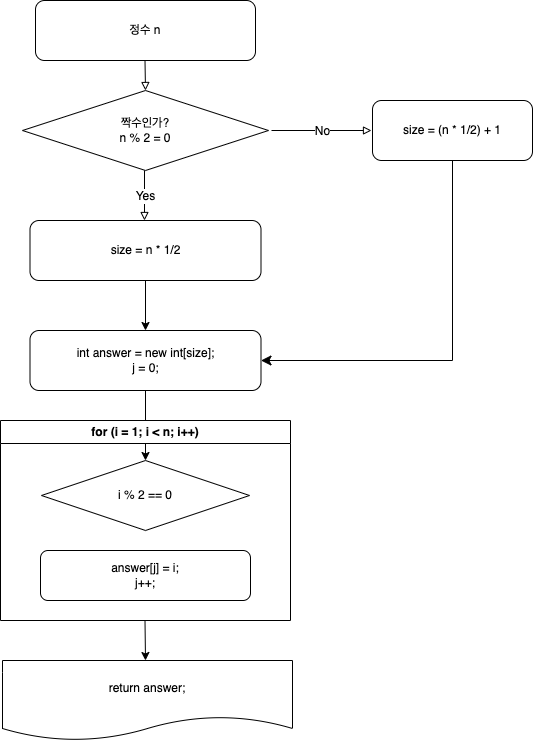

The diagram above was exported from draw.io. Its source (the exported page's mxGraphModel, read from the mxfile embedded in the PNG):
<mxGraphModel dx="996" dy="741" grid="1" gridSize="10" guides="1" tooltips="1" connect="1" arrows="1" fold="1" page="1" pageScale="1" pageWidth="827" pageHeight="1169" math="0" shadow="0">
  <root>
    <mxCell id="0" />
    <mxCell id="1" parent="0" />
    <mxCell id="rIg-x5GYth2miL268xJK-1" value="정수 n" style="rounded=1;whiteSpace=wrap;html=1;" vertex="1" parent="1">
      <mxGeometry x="233" y="50" width="220" height="60" as="geometry" />
    </mxCell>
    <mxCell id="rIg-x5GYth2miL268xJK-2" value="짝수인가?&lt;br&gt;n % 2 = 0" style="rhombus;whiteSpace=wrap;html=1;" vertex="1" parent="1">
      <mxGeometry x="220" y="140" width="246" height="80" as="geometry" />
    </mxCell>
    <mxCell id="rIg-x5GYth2miL268xJK-15" value="" style="edgeStyle=orthogonalEdgeStyle;rounded=0;orthogonalLoop=1;jettySize=auto;html=1;" edge="1" parent="1" source="rIg-x5GYth2miL268xJK-3" target="rIg-x5GYth2miL268xJK-14">
      <mxGeometry relative="1" as="geometry" />
    </mxCell>
    <mxCell id="rIg-x5GYth2miL268xJK-3" value="size = n * 1/2" style="rounded=1;whiteSpace=wrap;html=1;" vertex="1" parent="1">
      <mxGeometry x="227.5" y="270" width="231" height="60" as="geometry" />
    </mxCell>
    <mxCell id="rIg-x5GYth2miL268xJK-4" value="" style="endArrow=block;html=1;rounded=0;endFill=0;" edge="1" parent="1">
      <mxGeometry relative="1" as="geometry">
        <mxPoint x="469" y="180" as="sourcePoint" />
        <mxPoint x="569" y="180" as="targetPoint" />
      </mxGeometry>
    </mxCell>
    <mxCell id="rIg-x5GYth2miL268xJK-5" value="&lt;font style=&quot;font-size: 12px;&quot;&gt;No&lt;/font&gt;" style="edgeLabel;resizable=0;html=1;align=center;verticalAlign=middle;" connectable="0" vertex="1" parent="rIg-x5GYth2miL268xJK-4">
      <mxGeometry relative="1" as="geometry" />
    </mxCell>
    <mxCell id="rIg-x5GYth2miL268xJK-10" value="" style="endArrow=block;html=1;rounded=0;endFill=0;" edge="1" parent="1">
      <mxGeometry relative="1" as="geometry">
        <mxPoint x="342" y="220" as="sourcePoint" />
        <mxPoint x="342" y="270" as="targetPoint" />
      </mxGeometry>
    </mxCell>
    <mxCell id="rIg-x5GYth2miL268xJK-11" value="&lt;font style=&quot;font-size: 12px;&quot;&gt;Yes&lt;/font&gt;" style="edgeLabel;resizable=0;html=1;align=center;verticalAlign=middle;" connectable="0" vertex="1" parent="rIg-x5GYth2miL268xJK-10">
      <mxGeometry relative="1" as="geometry" />
    </mxCell>
    <mxCell id="rIg-x5GYth2miL268xJK-12" value="" style="endArrow=block;html=1;rounded=0;endFill=0;" edge="1" parent="1">
      <mxGeometry width="50" height="50" relative="1" as="geometry">
        <mxPoint x="342.5" y="110" as="sourcePoint" />
        <mxPoint x="343" y="140" as="targetPoint" />
      </mxGeometry>
    </mxCell>
    <mxCell id="rIg-x5GYth2miL268xJK-13" value="size = (n * 1/2) + 1" style="rounded=1;whiteSpace=wrap;html=1;" vertex="1" parent="1">
      <mxGeometry x="570" y="150" width="160" height="60" as="geometry" />
    </mxCell>
    <mxCell id="rIg-x5GYth2miL268xJK-20" value="" style="edgeStyle=orthogonalEdgeStyle;rounded=0;orthogonalLoop=1;jettySize=auto;html=1;" edge="1" parent="1" source="rIg-x5GYth2miL268xJK-14" target="rIg-x5GYth2miL268xJK-18">
      <mxGeometry relative="1" as="geometry" />
    </mxCell>
    <mxCell id="rIg-x5GYth2miL268xJK-14" value="int answer = new int[size];&lt;br&gt;j = 0;" style="rounded=1;whiteSpace=wrap;html=1;" vertex="1" parent="1">
      <mxGeometry x="227.5" y="380" width="231" height="60" as="geometry" />
    </mxCell>
    <mxCell id="rIg-x5GYth2miL268xJK-16" value="" style="edgeStyle=segmentEdgeStyle;endArrow=classic;html=1;curved=0;rounded=0;endSize=8;startSize=8;entryX=1;entryY=0.5;entryDx=0;entryDy=0;exitX=0.5;exitY=1;exitDx=0;exitDy=0;" edge="1" parent="1" source="rIg-x5GYth2miL268xJK-13" target="rIg-x5GYth2miL268xJK-14">
      <mxGeometry width="50" height="50" relative="1" as="geometry">
        <mxPoint x="600" y="360" as="sourcePoint" />
        <mxPoint x="650" y="310" as="targetPoint" />
        <Array as="points">
          <mxPoint x="650" y="410" />
        </Array>
      </mxGeometry>
    </mxCell>
    <mxCell id="rIg-x5GYth2miL268xJK-17" value="for (i = 1; i &amp;lt; n; i++)" style="swimlane;whiteSpace=wrap;html=1;" vertex="1" parent="1">
      <mxGeometry x="198" y="470" width="290" height="200" as="geometry" />
    </mxCell>
    <mxCell id="rIg-x5GYth2miL268xJK-18" value="i % 2 == 0" style="rhombus;whiteSpace=wrap;html=1;" vertex="1" parent="rIg-x5GYth2miL268xJK-17">
      <mxGeometry x="41" y="40" width="208" height="70" as="geometry" />
    </mxCell>
    <mxCell id="rIg-x5GYth2miL268xJK-19" value="answer[j] = i;&lt;br&gt;j++;" style="rounded=1;whiteSpace=wrap;html=1;" vertex="1" parent="rIg-x5GYth2miL268xJK-17">
      <mxGeometry x="40" y="130" width="210" height="50" as="geometry" />
    </mxCell>
    <mxCell id="rIg-x5GYth2miL268xJK-21" value="return answer;" style="shape=document;whiteSpace=wrap;html=1;boundedLbl=1;" vertex="1" parent="1">
      <mxGeometry x="200" y="710" width="290" height="80" as="geometry" />
    </mxCell>
    <mxCell id="rIg-x5GYth2miL268xJK-23" value="" style="endArrow=classic;html=1;rounded=0;" edge="1" parent="1">
      <mxGeometry width="50" height="50" relative="1" as="geometry">
        <mxPoint x="342.5" y="670" as="sourcePoint" />
        <mxPoint x="343" y="710" as="targetPoint" />
      </mxGeometry>
    </mxCell>
  </root>
</mxGraphModel>